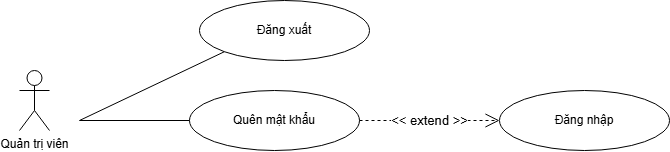

The diagram above was exported from draw.io. Its source (the exported page's mxGraphModel, read from the mxfile embedded in the PNG):
<mxGraphModel dx="1084" dy="592" grid="1" gridSize="10" guides="1" tooltips="1" connect="1" arrows="1" fold="1" page="1" pageScale="1" pageWidth="3300" pageHeight="4681" math="0" shadow="0">
  <root>
    <mxCell id="0" />
    <mxCell id="1" parent="0" />
    <mxCell id="6R1RSykrUM1Cmc9ElRd9-5" parent="1" style="shape=umlActor;verticalLabelPosition=bottom;verticalAlign=top;html=1;" value="Quản trị viên" vertex="1">
      <mxGeometry height="60" width="30" x="640" y="540" as="geometry" />
    </mxCell>
    <mxCell id="6R1RSykrUM1Cmc9ElRd9-8" parent="1" style="ellipse;whiteSpace=wrap;html=1;" value="Đăng xuất" vertex="1">
      <mxGeometry height="60" width="170" x="820" y="470" as="geometry" />
    </mxCell>
    <mxCell id="6R1RSykrUM1Cmc9ElRd9-11" parent="1" style="ellipse;whiteSpace=wrap;html=1;" value="Quên mật khẩu" vertex="1">
      <mxGeometry height="60" width="170" x="810" y="560" as="geometry" />
    </mxCell>
    <mxCell id="6R1RSykrUM1Cmc9ElRd9-13" parent="1" style="ellipse;whiteSpace=wrap;html=1;" value="Đăng nhập" vertex="1">
      <mxGeometry height="60" width="170" x="1120" y="560" as="geometry" />
    </mxCell>
    <mxCell id="6R1RSykrUM1Cmc9ElRd9-20" edge="1" parent="1" style="endArrow=none;html=1;rounded=0;entryX=0;entryY=1;entryDx=0;entryDy=0;" target="6R1RSykrUM1Cmc9ElRd9-8" value="">
      <mxGeometry height="50" relative="1" width="50" as="geometry">
        <mxPoint x="700" y="590" as="sourcePoint" />
        <mxPoint x="840" y="500" as="targetPoint" />
      </mxGeometry>
    </mxCell>
    <mxCell id="6R1RSykrUM1Cmc9ElRd9-22" edge="1" parent="1" style="endArrow=none;html=1;rounded=0;entryX=0;entryY=0.5;entryDx=0;entryDy=0;" target="6R1RSykrUM1Cmc9ElRd9-11" value="">
      <mxGeometry height="50" relative="1" width="50" as="geometry">
        <mxPoint x="700" y="590" as="sourcePoint" />
        <mxPoint x="840" y="500" as="targetPoint" />
      </mxGeometry>
    </mxCell>
    <mxCell id="6R1RSykrUM1Cmc9ElRd9-25" edge="1" parent="1" source="6R1RSykrUM1Cmc9ElRd9-11" style="endArrow=open;endSize=12;dashed=1;html=1;rounded=0;entryX=0;entryY=0.5;entryDx=0;entryDy=0;exitX=1;exitY=0.5;exitDx=0;exitDy=0;fontSize=13;" target="6R1RSykrUM1Cmc9ElRd9-13" value="&amp;lt;&amp;lt; extend &amp;gt;&amp;gt;">
      <mxGeometry relative="1" width="160" as="geometry">
        <mxPoint x="980" y="570" as="sourcePoint" />
        <mxPoint x="1140" y="570" as="targetPoint" />
      </mxGeometry>
    </mxCell>
  </root>
</mxGraphModel>